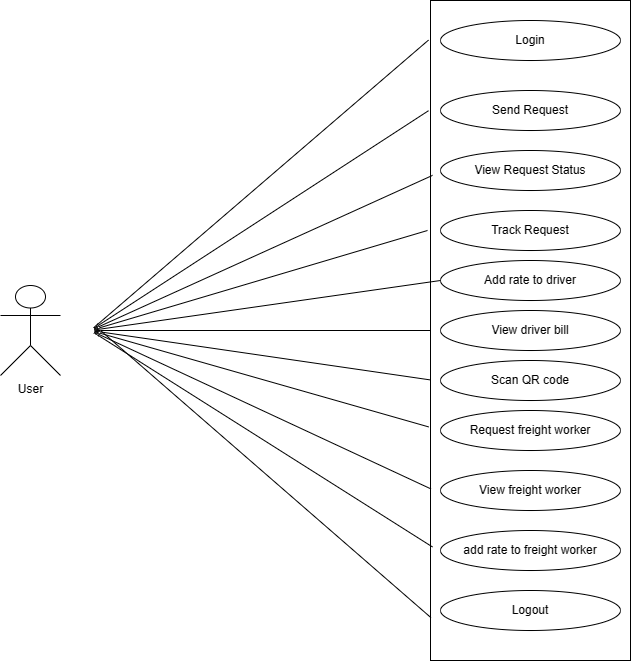

The diagram above was exported from draw.io. Its source (the exported page's mxGraphModel, read from the mxfile embedded in the PNG):
<mxGraphModel dx="992" dy="579" grid="1" gridSize="10" guides="1" tooltips="1" connect="1" arrows="1" fold="1" page="1" pageScale="1" pageWidth="850" pageHeight="1100" math="0" shadow="0">
  <root>
    <mxCell id="0" />
    <mxCell id="1" parent="0" />
    <mxCell id="P54TUFuhU5JoBfG1MQtk-2" value="" style="rounded=0;whiteSpace=wrap;html=1;" vertex="1" parent="1">
      <mxGeometry x="570" y="40" width="200" height="660" as="geometry" />
    </mxCell>
    <mxCell id="P54TUFuhU5JoBfG1MQtk-8" value="Send Request" style="ellipse;whiteSpace=wrap;html=1;" vertex="1" parent="1">
      <mxGeometry x="580" y="130" width="180" height="40" as="geometry" />
    </mxCell>
    <mxCell id="P54TUFuhU5JoBfG1MQtk-9" value="Track Request" style="ellipse;whiteSpace=wrap;html=1;" vertex="1" parent="1">
      <mxGeometry x="580" y="250" width="180" height="40" as="geometry" />
    </mxCell>
    <mxCell id="P54TUFuhU5JoBfG1MQtk-10" value="View Request Status" style="ellipse;whiteSpace=wrap;html=1;" vertex="1" parent="1">
      <mxGeometry x="580" y="190" width="180" height="40" as="geometry" />
    </mxCell>
    <mxCell id="P54TUFuhU5JoBfG1MQtk-11" value="Add rate to driver" style="ellipse;whiteSpace=wrap;html=1;" vertex="1" parent="1">
      <mxGeometry x="580" y="300" width="180" height="40" as="geometry" />
    </mxCell>
    <mxCell id="P54TUFuhU5JoBfG1MQtk-12" value="Login" style="ellipse;whiteSpace=wrap;html=1;" vertex="1" parent="1">
      <mxGeometry x="580" y="60" width="180" height="40" as="geometry" />
    </mxCell>
    <mxCell id="P54TUFuhU5JoBfG1MQtk-13" value="View driver bill" style="ellipse;whiteSpace=wrap;html=1;" vertex="1" parent="1">
      <mxGeometry x="580" y="350" width="180" height="40" as="geometry" />
    </mxCell>
    <mxCell id="P54TUFuhU5JoBfG1MQtk-15" value="Request freight worker" style="ellipse;whiteSpace=wrap;html=1;" vertex="1" parent="1">
      <mxGeometry x="580" y="450" width="180" height="40" as="geometry" />
    </mxCell>
    <mxCell id="P54TUFuhU5JoBfG1MQtk-17" value="Logout" style="ellipse;whiteSpace=wrap;html=1;" vertex="1" parent="1">
      <mxGeometry x="580" y="630" width="180" height="40" as="geometry" />
    </mxCell>
    <mxCell id="P54TUFuhU5JoBfG1MQtk-18" value="add rate to freight worker" style="ellipse;whiteSpace=wrap;html=1;" vertex="1" parent="1">
      <mxGeometry x="580" y="570" width="180" height="40" as="geometry" />
    </mxCell>
    <mxCell id="P54TUFuhU5JoBfG1MQtk-19" value="View freight worker" style="ellipse;whiteSpace=wrap;html=1;" vertex="1" parent="1">
      <mxGeometry x="580" y="510" width="180" height="40" as="geometry" />
    </mxCell>
    <mxCell id="P54TUFuhU5JoBfG1MQtk-20" value="Scan QR code" style="ellipse;whiteSpace=wrap;html=1;" vertex="1" parent="1">
      <mxGeometry x="580" y="400" width="180" height="40" as="geometry" />
    </mxCell>
    <mxCell id="P54TUFuhU5JoBfG1MQtk-24" value="User" style="shape=umlActor;verticalLabelPosition=bottom;verticalAlign=top;html=1;outlineConnect=0;" vertex="1" parent="1">
      <mxGeometry x="140" y="325" width="60" height="90" as="geometry" />
    </mxCell>
    <mxCell id="P54TUFuhU5JoBfG1MQtk-28" value="" style="endArrow=none;html=1;entryX=-0.01;entryY=0.06;entryDx=0;entryDy=0;entryPerimeter=0;exitX=-0.01;exitY=0.167;exitDx=0;exitDy=0;exitPerimeter=0;" edge="1" parent="1" source="P54TUFuhU5JoBfG1MQtk-2" target="P54TUFuhU5JoBfG1MQtk-2">
      <mxGeometry width="50" height="50" relative="1" as="geometry">
        <mxPoint x="400" y="310" as="sourcePoint" />
        <mxPoint x="450" y="260" as="targetPoint" />
        <Array as="points">
          <mxPoint x="230" y="370" />
        </Array>
      </mxGeometry>
    </mxCell>
    <mxCell id="P54TUFuhU5JoBfG1MQtk-29" value="" style="endArrow=none;html=1;entryX=0.01;entryY=0.265;entryDx=0;entryDy=0;entryPerimeter=0;" edge="1" parent="1" target="P54TUFuhU5JoBfG1MQtk-2">
      <mxGeometry width="50" height="50" relative="1" as="geometry">
        <mxPoint x="567" y="270" as="sourcePoint" />
        <mxPoint x="450" y="260" as="targetPoint" />
        <Array as="points">
          <mxPoint x="230" y="370" />
        </Array>
      </mxGeometry>
    </mxCell>
    <mxCell id="P54TUFuhU5JoBfG1MQtk-30" value="" style="endArrow=none;html=1;exitX=0;exitY=0.5;exitDx=0;exitDy=0;entryX=0;entryY=0.5;entryDx=0;entryDy=0;" edge="1" parent="1" source="P54TUFuhU5JoBfG1MQtk-2" target="P54TUFuhU5JoBfG1MQtk-11">
      <mxGeometry width="50" height="50" relative="1" as="geometry">
        <mxPoint x="400" y="310" as="sourcePoint" />
        <mxPoint x="566" y="321" as="targetPoint" />
        <Array as="points">
          <mxPoint x="230" y="370" />
        </Array>
      </mxGeometry>
    </mxCell>
    <mxCell id="P54TUFuhU5JoBfG1MQtk-31" value="" style="endArrow=none;html=1;entryX=0.002;entryY=0.575;entryDx=0;entryDy=0;entryPerimeter=0;exitX=-0.01;exitY=0.646;exitDx=0;exitDy=0;exitPerimeter=0;" edge="1" parent="1" source="P54TUFuhU5JoBfG1MQtk-2" target="P54TUFuhU5JoBfG1MQtk-2">
      <mxGeometry width="50" height="50" relative="1" as="geometry">
        <mxPoint x="380" y="430" as="sourcePoint" />
        <mxPoint x="430" y="380" as="targetPoint" />
        <Array as="points">
          <mxPoint x="230" y="370" />
        </Array>
      </mxGeometry>
    </mxCell>
    <mxCell id="P54TUFuhU5JoBfG1MQtk-32" value="" style="endArrow=none;html=1;exitX=0.01;exitY=0.828;exitDx=0;exitDy=0;exitPerimeter=0;entryX=0.002;entryY=0.74;entryDx=0;entryDy=0;entryPerimeter=0;" edge="1" parent="1" source="P54TUFuhU5JoBfG1MQtk-2" target="P54TUFuhU5JoBfG1MQtk-2">
      <mxGeometry width="50" height="50" relative="1" as="geometry">
        <mxPoint x="400" y="310" as="sourcePoint" />
        <mxPoint x="450" y="260" as="targetPoint" />
        <Array as="points">
          <mxPoint x="230" y="370" />
        </Array>
      </mxGeometry>
    </mxCell>
    <mxCell id="P54TUFuhU5JoBfG1MQtk-34" value="" style="endArrow=none;html=1;exitX=0.002;exitY=0.935;exitDx=0;exitDy=0;exitPerimeter=0;" edge="1" parent="1" source="P54TUFuhU5JoBfG1MQtk-2">
      <mxGeometry width="50" height="50" relative="1" as="geometry">
        <mxPoint x="290" y="550" as="sourcePoint" />
        <mxPoint x="240" y="370" as="targetPoint" />
      </mxGeometry>
    </mxCell>
  </root>
</mxGraphModel>